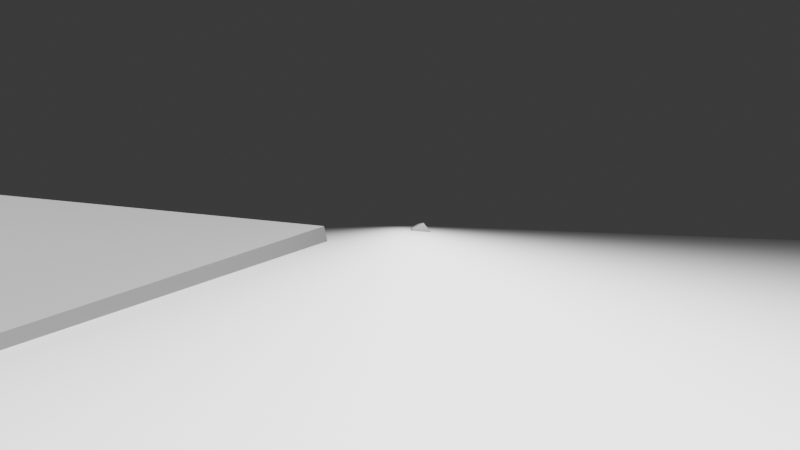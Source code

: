# Source: scene.blend  (saved by Blender 5.1.30; exported with 4.5.12 LTS)
import bpy
from mathutils import Matrix  # noqa: F401  (used for matrix-valued properties, if any)

bpy.ops.wm.read_factory_settings(use_empty=True)
scene = bpy.context.scene
scene.name = 'Scene'

# ---- collections
col_collection = bpy.data.collections.new('Collection'); scene.collection.children.link(col_collection)

# ---- materials (node trees are filled in below, after node groups)
mat_material = bpy.data.materials.new('Material')
mat_material.alpha_threshold = 0.0
mat_material.use_backface_culling_lightprobe_volume = False
mat_material.roughness = 0.5
mat_material.line_color = (0.0, 0.0, 0.0, 1.0)
mat_material_001 = bpy.data.materials.new('Material.001')
mat_material_001.alpha_threshold = 0.0
mat_material_001.use_backface_culling_lightprobe_volume = False
mat_material_001.roughness = 0.5
mat_material_001.line_color = (0.0, 0.0, 0.0, 1.0)

# ---- material node trees
mat_material.use_nodes = True; mat_material.node_tree.nodes.clear()
_N = mat_material.node_tree.nodes; _L = mat_material.node_tree.links
n0 = _N.new('ShaderNodeOutputMaterial'); n0.name = 'Material Output'; n0.location = (200, 100)
n1 = _N.new('ShaderNodeBsdfPrincipled'); n1.name = 'Principled BSDF'; n1.location = (-200, 100)
n1.inputs[0].default_value = (0.2405, 0.2405, 0.2405, 1.0)
_L.new(n1.outputs[0], n0.inputs[0])
n0.is_active_output = True
mat_material_001.use_nodes = True; mat_material_001.node_tree.nodes.clear()
_N = mat_material_001.node_tree.nodes; _L = mat_material_001.node_tree.links
n0 = _N.new('ShaderNodeOutputMaterial'); n0.name = 'Material Output'; n0.location = (200, 100)
n1 = _N.new('ShaderNodeBsdfPrincipled'); n1.name = 'Principled BSDF'; n1.location = (-200, 100)
n1.inputs[0].default_value = (0.2405, 0.2405, 0.2405, 1.0)
_L.new(n1.outputs[0], n0.inputs[0])
n0.is_active_output = True

# ---- world
world_world = bpy.data.worlds.new('World'); scene.world = world_world
world_world.use_nodes = True; world_world.node_tree.nodes.clear()
_N = world_world.node_tree.nodes; _L = world_world.node_tree.links
n0 = _N.new('ShaderNodeOutputWorld'); n0.name = 'World Output'; n0.location = (200, 100)
n1 = _N.new('ShaderNodeBackground'); n1.name = 'Background'; n1.location = (-200, 100)
n1.inputs[0].default_value = (0.05088, 0.05088, 0.05088, 1.0)
_L.new(n1.outputs[0], n0.inputs[0])
n0.is_active_output = True
world_world.color = (0.05088, 0.05088, 0.05088)
world_world.sun_shadow_jitter_overblur = 0.0

# ---- cameras
cam_camera = bpy.data.cameras.new('Camera')
cam_camera.clip_end = 100.0
cam_camera.lens = 1.0
cam_camera.ortho_scale = 7.314

# ---- lights
light_light = bpy.data.lights.new('Light', 'POINT')
light_light.exposure = 3.188
light_light.energy = 1e+04
light_light.shadow_soft_size = 0.1

# ---- meshes
me_cube_001 = bpy.data.meshes.new('Cube.001')
me_cube_001.from_pydata([(-1.0, -1.0, -1.0), (-1.0, -1.0, 1.0), (-1.0, 1.0, -1.0), (-1.0, 1.0, 1.0), (1.0, -1.0, -1.0), (1.0, -1.0, 1.0), (1.0, 1.0, -1.0), (1.0, 1.0, 1.0), (-0.6248, 1.467, -1.0), (-0.6248, 1.467, 1.0), (0.6248, 1.467, -1.0), (0.6248, 1.467, 1.0)], [], [(0, 1, 3, 2), (3, 7, 11, 9), (6, 7, 5, 4), (4, 5, 1, 0), (2, 6, 4, 0), (7, 3, 1, 5), (8, 9, 11, 10), (2, 3, 9, 8), (7, 6, 10, 11), (6, 2, 8, 10)])
_uv = me_cube_001.uv_layers.new(name='UVMap')
_uv.uv.foreach_set('vector', [0.375, 0.0, 0.625, 0.0, 0.625, 0.25, 0.375, 0.25, 0.875, 0.5, 0.625, 0.5, 0.625, 0.5, 0.875, 0.5, 0.375, 0.5, 0.625, 0.5, 0.625, 0.75, 0.375, 0.75, 0.375, 0.75, 0.625, 0.75, 0.625, 1.0, 0.375, 1.0, 0.125, 0.5, 0.375, 0.5, 0.375, 0.75, 0.125, 0.75, 0.625, 0.5, 0.875, 0.5, 0.875, 0.75, 0.625, 0.75, 0.375, 0.25, 0.625, 0.25, 0.625, 0.5, 0.375, 0.5, 0.375, 0.25, 0.625, 0.25, 0.625, 0.25, 0.375, 0.25, 0.625, 0.5, 0.375, 0.5, 0.375, 0.5, 0.625, 0.5, 0.375, 0.5, 0.125, 0.5, 0.125, 0.5, 0.375, 0.5])
me_cube_001.update()
me_plane = bpy.data.meshes.new('Plane')
me_plane.from_pydata([(-1.0, -1.0, 0.0), (1.0, -1.0, 0.0), (-1.0, 1.0, 0.0), (1.0, 1.0, 0.0)], [], [(0, 1, 3, 2)])
_uv = me_plane.uv_layers.new(name='UVMap')
_uv.uv.foreach_set('vector', [0.0, 0.0, 1.0, 0.0, 1.0, 1.0, 0.0, 1.0])
me_plane.update()
me_cube_002 = bpy.data.meshes.new('Cube.002')
me_cube_002.from_pydata([(-1.0, -1.0, -1.0), (-1.0, -1.0, 1.0), (-1.0, 1.0, -1.0), (-1.0, 1.0, 1.0), (1.0, -1.0, -1.0), (1.0, -1.0, 1.0), (1.0, 1.0, -1.0), (1.0, 1.0, 1.0)], [], [(0, 1, 3, 2), (2, 3, 7, 6), (6, 7, 5, 4), (4, 5, 1, 0), (2, 6, 4, 0), (7, 3, 1, 5)])
_uv = me_cube_002.uv_layers.new(name='UVMap')
_uv.uv.foreach_set('vector', [0.375, 0.0, 0.625, 0.0, 0.625, 0.25, 0.375, 0.25, 0.375, 0.25, 0.625, 0.25, 0.625, 0.5, 0.375, 0.5, 0.375, 0.5, 0.625, 0.5, 0.625, 0.75, 0.375, 0.75, 0.375, 0.75, 0.625, 0.75, 0.625, 1.0, 0.375, 1.0, 0.125, 0.5, 0.375, 0.5, 0.375, 0.75, 0.125, 0.75, 0.625, 0.5, 0.875, 0.5, 0.875, 0.75, 0.625, 0.75])
me_cube_002.materials.append(mat_material)
me_cube_002.update()
me_cube_003 = bpy.data.meshes.new('Cube.003')
me_cube_003.from_pydata([(-1.0, -1.0, -1.0), (-1.0, -1.0, 1.0), (-1.0, 1.0, -1.0), (-1.0, 1.0, 1.0), (1.0, -1.0, -1.0), (1.0, -1.0, 1.0), (1.0, 1.0, -1.0), (1.0, 1.0, 1.0)], [], [(0, 1, 3, 2), (2, 3, 7, 6), (6, 7, 5, 4), (4, 5, 1, 0), (2, 6, 4, 0), (7, 3, 1, 5)])
_uv = me_cube_003.uv_layers.new(name='UVMap')
_uv.uv.foreach_set('vector', [0.375, 0.0, 0.625, 0.0, 0.625, 0.25, 0.375, 0.25, 0.375, 0.25, 0.625, 0.25, 0.625, 0.5, 0.375, 0.5, 0.375, 0.5, 0.625, 0.5, 0.625, 0.75, 0.375, 0.75, 0.375, 0.75, 0.625, 0.75, 0.625, 1.0, 0.375, 1.0, 0.125, 0.5, 0.375, 0.5, 0.375, 0.75, 0.125, 0.75, 0.625, 0.5, 0.875, 0.5, 0.875, 0.75, 0.625, 0.75])
me_cube_003.materials.append(mat_material_001)
me_cube_003.update()

# ---- objects
ob_light = bpy.data.objects.new('Light', light_light)
ob_dronecamera = bpy.data.objects.new('DroneCamera', cam_camera)
ob_drone = bpy.data.objects.new('Drone', me_cube_001)
ob_plane = bpy.data.objects.new('Plane', me_plane)
ob_cube = bpy.data.objects.new('Cube', me_cube_002)
ob_cube_001 = bpy.data.objects.new('Cube.001', me_cube_003)

# ---- transforms, parenting, visibility, modifiers, constraints
ob_light.location = (4.076, 1.005, 23.28)
ob_light.rotation_euler = (0.6503, 0.05522, 1.866)
ob_light.lock_rotations_4d = False
ob_light.empty_display_type = 'ARROWS'
ob_light.color = (0.0, 0.0, 0.0, 0.0)
ob_light.lineart.crease_threshold = 0.0
ob_dronecamera.parent = ob_drone
ob_dronecamera.matrix_parent_inverse = Matrix(((1.0, -0.0, 0.0, -0.0), (-0.0, 1.0, -0.0, 0.0), (0.0, -0.0, 4.085, -0.0), (-0.0, 0.0, -0.0, 1.0)))
ob_dronecamera.location = (0.0, 1.53, 0.0)
ob_dronecamera.rotation_euler = (1.571, -0.0, 0.0)
ob_dronecamera.lock_rotations_4d = False
ob_dronecamera.empty_display_type = 'ARROWS'
ob_dronecamera.color = (0.0, 0.0, 0.0, 0.0)
ob_dronecamera.display_type = 'WIRE'
ob_dronecamera.lineart.crease_threshold = 0.0
ob_drone.location = (0.0, 0.0, 4.06)
ob_drone.scale = (1.0, 1.0, 0.2448)
ob_plane.location = (-0.8566, 1.517, -0.4929)
ob_plane.scale = (120.0, 120.0, 120.0)
ob_cube.location = (-20.31, 1.517, -0.4929)
ob_cube.rotation_euler = (-0.5098, -0.8346, -0.3528)
ob_cube.scale = (4.293, 4.293, 4.293)
ob_cube_001.location = (16.16, 21.18, -0.4929)
ob_cube_001.rotation_euler = (0.0357, 0.5452, -3.474)
ob_cube_001.scale = (4.293, 4.293, 4.293)

# ---- collection membership
col_collection.objects.link(ob_light)
col_collection.objects.link(ob_dronecamera)
col_collection.objects.link(ob_drone)
col_collection.objects.link(ob_plane)
col_collection.objects.link(ob_cube)
col_collection.objects.link(ob_cube_001)

# ---- scene / render settings (as saved in the file)
scene.camera = ob_dronecamera
scene.frame_start = 1; scene.frame_end = 250; scene.frame_set(1)
scene.render.engine = 'BLENDER_EEVEE_NEXT'
scene.render.filter_size = 1.29
scene.render.use_motion_blur = True
scene.render.bake_bias = 0.0
scene.render.bake_samples = 0
scene.render.compositor_device = 'GPU'
scene.cycles.sampling_pattern = 'TABULATED_SOBOL'
scene.eevee.taa_samples = 1
scene.eevee.use_volume_custom_range = False
scene.eevee.shadow_step_count = 4
scene.eevee.shadow_resolution_scale = 0.4
bpy.context.view_layer.update()
